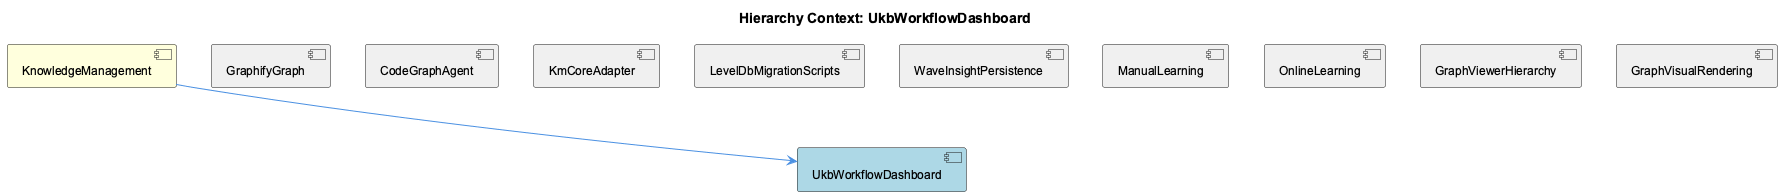

The diagram above was rendered by PlantUML. Its source (embedded in the PNG):
@startuml
!include _standard-style.puml

title Hierarchy Context: UkbWorkflowDashboard

[KnowledgeManagement] as knowledge_management #FFFFDD
[UkbWorkflowDashboard] as ukb_workflow_dashboard #LightBlue
[GraphifyGraph] as graphify_graph #F0F0F0
[CodeGraphAgent] as code_graph_agent #F0F0F0
[KmCoreAdapter] as km_core_adapter #F0F0F0
[LevelDbMigrationScripts] as level_db_migration_scripts #F0F0F0
[WaveInsightPersistence] as wave_insight_persistence #F0F0F0
[ManualLearning] as manual_learning #F0F0F0
[OnlineLearning] as online_learning #F0F0F0
[GraphViewerHierarchy] as graph_viewer_hierarchy #F0F0F0
[GraphVisualRendering] as graph_visual_rendering #F0F0F0

knowledge_management --> ukb_workflow_dashboard
graphify_graph -[hidden]- ukb_workflow_dashboard
code_graph_agent -[hidden]- ukb_workflow_dashboard
km_core_adapter -[hidden]- ukb_workflow_dashboard
level_db_migration_scripts -[hidden]- ukb_workflow_dashboard
wave_insight_persistence -[hidden]- ukb_workflow_dashboard
manual_learning -[hidden]- ukb_workflow_dashboard
online_learning -[hidden]- ukb_workflow_dashboard
graph_viewer_hierarchy -[hidden]- ukb_workflow_dashboard
graph_visual_rendering -[hidden]- ukb_workflow_dashboard

@enduml